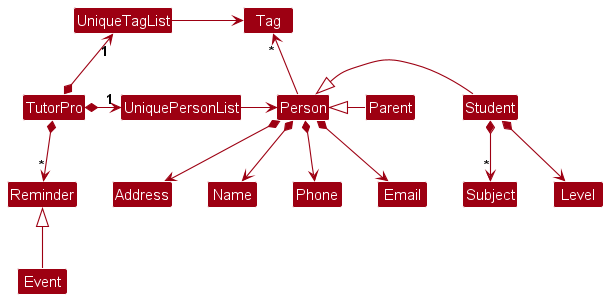

The diagram above was rendered by PlantUML. Its source (embedded in the PNG):
@startuml
!include style.puml
skinparam arrowThickness 1.1
skinparam arrowColor MODEL_COLOR
skinparam classBackgroundColor MODEL_COLOR

TutorPro *-right-> "1" UniquePersonList
TutorPro *-up-> "1" UniqueTagList
TutorPro *-down-> "*" Reminder

UniqueTagList -right-> Tag
UniquePersonList -right-> Person

Person -up-> "*" Tag

Person *--> Name
Person *--> Phone
Person *--> Email
Person *--> Address

Person <|-right- Student
Student *--> Level
Student *--> "*" Subject
Person <|-right- Parent

Reminder <|-down- Event
@enduml